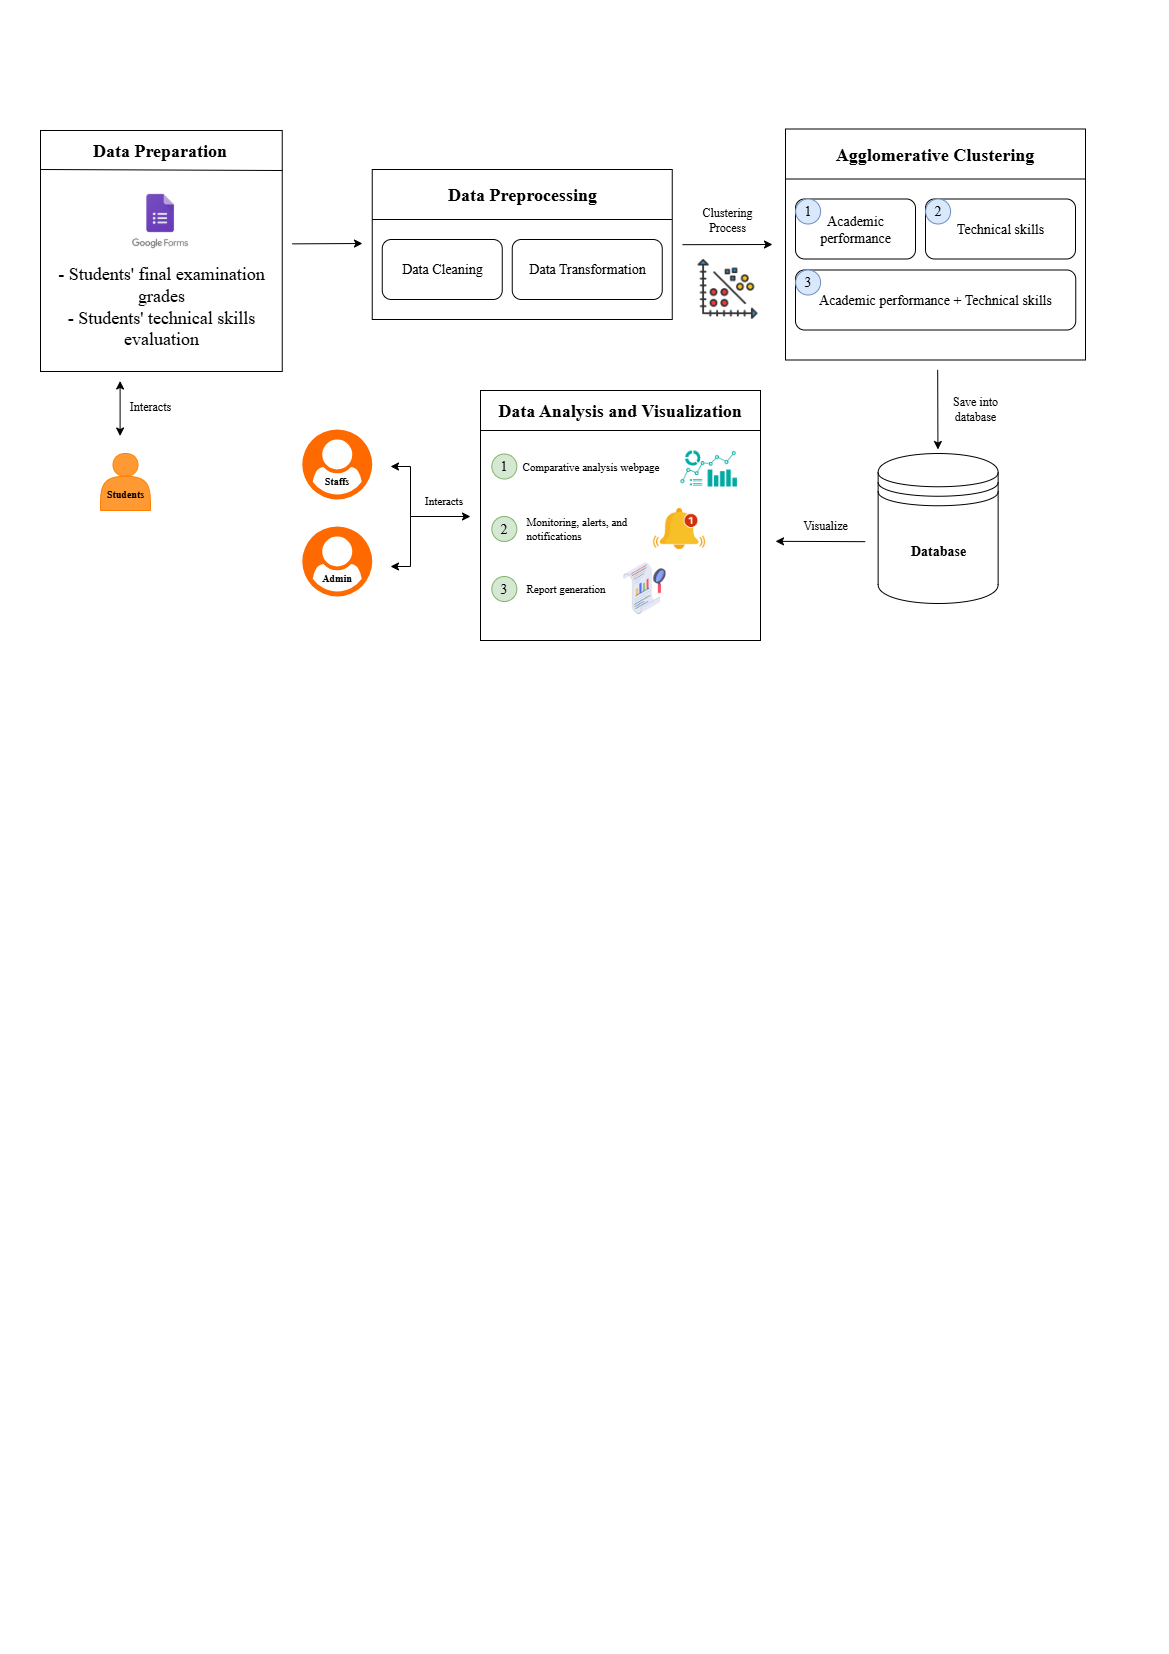

The diagram above was exported from draw.io. Its source (the exported page's mxGraphModel, read from the mxfile embedded in the PNG):
<mxGraphModel dx="1572" dy="996" grid="1" gridSize="10" guides="1" tooltips="1" connect="1" arrows="1" fold="1" page="1" pageScale="1" pageWidth="1169" pageHeight="827" background="none" math="0" shadow="0">
  <root>
    <mxCell id="0" />
    <mxCell id="1" parent="0" />
    <mxCell id="GN-_Hpv68T5dXaarQuHu-3" value="" style="endArrow=classic;html=1;rounded=0;" parent="1" edge="1">
      <mxGeometry width="50" height="50" relative="1" as="geometry">
        <mxPoint x="291.75" y="243.37" as="sourcePoint" />
        <mxPoint x="362" y="243" as="targetPoint" />
      </mxGeometry>
    </mxCell>
    <mxCell id="GN-_Hpv68T5dXaarQuHu-26" value="&lt;font face=&quot;Times New Roman&quot;&gt;Clustering&lt;/font&gt;&lt;div&gt;&lt;font face=&quot;Times New Roman&quot;&gt;Process&lt;/font&gt;&lt;/div&gt;" style="text;html=1;align=center;verticalAlign=middle;whiteSpace=wrap;rounded=0;" parent="1" vertex="1">
      <mxGeometry x="697.06" y="203.49999999999994" width="60" height="30" as="geometry" />
    </mxCell>
    <mxCell id="GN-_Hpv68T5dXaarQuHu-28" value="" style="endArrow=classic;html=1;rounded=0;" parent="1" edge="1">
      <mxGeometry width="50" height="50" relative="1" as="geometry">
        <mxPoint x="682" y="244.19000000000005" as="sourcePoint" />
        <mxPoint x="772" y="244" as="targetPoint" />
      </mxGeometry>
    </mxCell>
    <mxCell id="GN-_Hpv68T5dXaarQuHu-29" value="&lt;font face=&quot;Times New Roman&quot; style=&quot;font-size: 14px;&quot;&gt;&lt;b&gt;Database&lt;/b&gt;&lt;/font&gt;" style="shape=datastore;whiteSpace=wrap;html=1;" parent="1" vertex="1">
      <mxGeometry x="877.63" y="453" width="120" height="150" as="geometry" />
    </mxCell>
    <mxCell id="GN-_Hpv68T5dXaarQuHu-31" value="" style="shape=image;verticalLabelPosition=bottom;labelBackgroundColor=default;verticalAlign=top;aspect=fixed;imageAspect=0;image=https://cdn-icons-png.flaticon.com/512/8687/8687532.png;" parent="1" vertex="1">
      <mxGeometry x="697.06" y="258.5" width="59.87" height="59.87" as="geometry" />
    </mxCell>
    <mxCell id="P4Ddx4T1MKGt76Hlq_YM-1" value="" style="endArrow=classic;html=1;rounded=0;" parent="1" edge="1">
      <mxGeometry width="50" height="50" relative="1" as="geometry">
        <mxPoint x="937.18" y="369.37" as="sourcePoint" />
        <mxPoint x="937.4399999999999" y="449.0000000000001" as="targetPoint" />
      </mxGeometry>
    </mxCell>
    <mxCell id="P4Ddx4T1MKGt76Hlq_YM-4" value="" style="endArrow=classic;html=1;rounded=0;startArrow=none;startFill=0;" parent="1" edge="1">
      <mxGeometry width="50" height="50" relative="1" as="geometry">
        <mxPoint x="864.74" y="541.16" as="sourcePoint" />
        <mxPoint x="775" y="540.83" as="targetPoint" />
      </mxGeometry>
    </mxCell>
    <mxCell id="P4Ddx4T1MKGt76Hlq_YM-5" value="&lt;font face=&quot;Times New Roman&quot;&gt;Save into&lt;/font&gt;&lt;div&gt;&lt;font face=&quot;Times New Roman&quot;&gt;database&lt;/font&gt;&lt;/div&gt;" style="text;html=1;align=center;verticalAlign=middle;whiteSpace=wrap;rounded=0;" parent="1" vertex="1">
      <mxGeometry x="950.13" y="393" width="50" height="30" as="geometry" />
    </mxCell>
    <mxCell id="P4Ddx4T1MKGt76Hlq_YM-14" value="" style="group" parent="1" vertex="1" connectable="0">
      <mxGeometry x="371.75" y="169" width="300" height="150" as="geometry" />
    </mxCell>
    <mxCell id="GN-_Hpv68T5dXaarQuHu-4" value="" style="rounded=0;whiteSpace=wrap;html=1;container=0;" parent="P4Ddx4T1MKGt76Hlq_YM-14" vertex="1">
      <mxGeometry width="300" height="150" as="geometry" />
    </mxCell>
    <mxCell id="GN-_Hpv68T5dXaarQuHu-5" value="" style="endArrow=none;html=1;rounded=0;" parent="P4Ddx4T1MKGt76Hlq_YM-14" edge="1">
      <mxGeometry width="50" height="50" relative="1" as="geometry">
        <mxPoint y="50" as="sourcePoint" />
        <mxPoint x="300" y="50" as="targetPoint" />
      </mxGeometry>
    </mxCell>
    <mxCell id="GN-_Hpv68T5dXaarQuHu-7" value="&lt;font face=&quot;Times New Roman&quot; style=&quot;font-size: 18px;&quot;&gt;&lt;b style=&quot;&quot;&gt;Data Preprocessing&lt;/b&gt;&lt;/font&gt;" style="text;html=1;align=center;verticalAlign=middle;whiteSpace=wrap;rounded=0;container=0;" parent="P4Ddx4T1MKGt76Hlq_YM-14" vertex="1">
      <mxGeometry x="55" y="10" width="190" height="30" as="geometry" />
    </mxCell>
    <mxCell id="GN-_Hpv68T5dXaarQuHu-8" value="&lt;font style=&quot;font-size: 14px;&quot; face=&quot;Times New Roman&quot;&gt;Data Cleaning&lt;/font&gt;" style="rounded=1;whiteSpace=wrap;html=1;container=0;" parent="P4Ddx4T1MKGt76Hlq_YM-14" vertex="1">
      <mxGeometry x="10" y="70" width="120" height="60" as="geometry" />
    </mxCell>
    <mxCell id="GN-_Hpv68T5dXaarQuHu-9" value="&lt;font style=&quot;font-size: 14px;&quot; face=&quot;Times New Roman&quot;&gt;Data Transformation&lt;/font&gt;" style="rounded=1;whiteSpace=wrap;html=1;container=0;" parent="P4Ddx4T1MKGt76Hlq_YM-14" vertex="1">
      <mxGeometry x="140" y="70" width="150" height="60" as="geometry" />
    </mxCell>
    <mxCell id="GN-_Hpv68T5dXaarQuHu-35" value="" style="rounded=0;whiteSpace=wrap;html=1;container=0;" parent="1" vertex="1">
      <mxGeometry x="785" y="128.5" width="300" height="231" as="geometry" />
    </mxCell>
    <mxCell id="GN-_Hpv68T5dXaarQuHu-36" value="" style="endArrow=none;html=1;rounded=0;" parent="1" edge="1">
      <mxGeometry width="50" height="50" relative="1" as="geometry">
        <mxPoint x="785" y="178.5" as="sourcePoint" />
        <mxPoint x="1085" y="178.5" as="targetPoint" />
      </mxGeometry>
    </mxCell>
    <mxCell id="GN-_Hpv68T5dXaarQuHu-37" value="&lt;font face=&quot;Times New Roman&quot; style=&quot;font-size: 18px;&quot;&gt;&lt;b style=&quot;&quot;&gt;Agglomerative Clustering&lt;/b&gt;&lt;/font&gt;" style="text;html=1;align=center;verticalAlign=middle;whiteSpace=wrap;rounded=0;container=0;" parent="1" vertex="1">
      <mxGeometry x="817.37" y="138.5" width="235.25" height="30" as="geometry" />
    </mxCell>
    <mxCell id="GN-_Hpv68T5dXaarQuHu-38" value="&lt;font style=&quot;font-size: 14px;&quot; face=&quot;Times New Roman&quot;&gt;Academic&lt;/font&gt;&lt;div&gt;&lt;font style=&quot;font-size: 14px;&quot; face=&quot;Times New Roman&quot;&gt;performance&lt;/font&gt;&lt;/div&gt;" style="rounded=1;whiteSpace=wrap;html=1;container=0;" parent="1" vertex="1">
      <mxGeometry x="795" y="198.5" width="120" height="60" as="geometry" />
    </mxCell>
    <mxCell id="GN-_Hpv68T5dXaarQuHu-39" value="&lt;font style=&quot;font-size: 14px;&quot; face=&quot;Times New Roman&quot;&gt;Technical skills&lt;/font&gt;" style="rounded=1;whiteSpace=wrap;html=1;container=0;" parent="1" vertex="1">
      <mxGeometry x="925" y="198.5" width="150" height="60" as="geometry" />
    </mxCell>
    <mxCell id="GN-_Hpv68T5dXaarQuHu-41" value="&lt;font style=&quot;font-size: 14px;&quot; face=&quot;Times New Roman&quot;&gt;Academic performance + Technical skills&lt;/font&gt;" style="rounded=1;whiteSpace=wrap;html=1;container=0;" parent="1" vertex="1">
      <mxGeometry x="795" y="269.5" width="280.25" height="60" as="geometry" />
    </mxCell>
    <mxCell id="P4Ddx4T1MKGt76Hlq_YM-31" value="" style="endArrow=classic;startArrow=classic;html=1;rounded=0;" parent="1" edge="1">
      <mxGeometry width="50" height="50" relative="1" as="geometry">
        <mxPoint x="119.6" y="435.5" as="sourcePoint" />
        <mxPoint x="119.6" y="380.5" as="targetPoint" />
      </mxGeometry>
    </mxCell>
    <mxCell id="P4Ddx4T1MKGt76Hlq_YM-32" value="&lt;font face=&quot;Times New Roman&quot;&gt;Interacts&lt;/font&gt;" style="text;html=1;align=center;verticalAlign=middle;whiteSpace=wrap;rounded=0;" parent="1" vertex="1">
      <mxGeometry x="120" y="390.5" width="60" height="30" as="geometry" />
    </mxCell>
    <mxCell id="P4Ddx4T1MKGt76Hlq_YM-36" value="" style="group" parent="1" vertex="1" connectable="0">
      <mxGeometry x="480" y="414" width="288.13" height="320" as="geometry" />
    </mxCell>
    <mxCell id="P4Ddx4T1MKGt76Hlq_YM-16" value="" style="rounded=0;whiteSpace=wrap;html=1;container=0;" parent="P4Ddx4T1MKGt76Hlq_YM-36" vertex="1">
      <mxGeometry y="-24" width="280" height="250" as="geometry" />
    </mxCell>
    <mxCell id="P4Ddx4T1MKGt76Hlq_YM-17" value="" style="endArrow=none;html=1;rounded=0;" parent="P4Ddx4T1MKGt76Hlq_YM-36" edge="1">
      <mxGeometry width="50" height="50" relative="1" as="geometry">
        <mxPoint y="15.999090909090853" as="sourcePoint" />
        <mxPoint x="280" y="16" as="targetPoint" />
      </mxGeometry>
    </mxCell>
    <mxCell id="P4Ddx4T1MKGt76Hlq_YM-18" value="&lt;font face=&quot;Times New Roman&quot; style=&quot;font-size: 18px;&quot;&gt;&lt;b style=&quot;&quot;&gt;Data Analysis and Visualization&lt;/b&gt;&lt;/font&gt;" style="text;html=1;align=center;verticalAlign=middle;whiteSpace=wrap;rounded=0;container=0;" parent="P4Ddx4T1MKGt76Hlq_YM-36" vertex="1">
      <mxGeometry x="14.329999999999998" y="-24" width="251.34" height="40" as="geometry" />
    </mxCell>
    <mxCell id="P4Ddx4T1MKGt76Hlq_YM-35" value="&lt;font face=&quot;Times New Roman&quot;&gt;&lt;span&gt;Comparative analysis webpage&lt;/span&gt;&lt;/font&gt;" style="text;html=1;align=center;verticalAlign=middle;whiteSpace=wrap;rounded=0;container=0;fontSize=11;" parent="P4Ddx4T1MKGt76Hlq_YM-36" vertex="1">
      <mxGeometry x="36.34" y="40" width="148.66" height="24" as="geometry" />
    </mxCell>
    <mxCell id="orqLcMmtpXgD2hgfvymI-21" value="" style="shape=image;verticalLabelPosition=bottom;labelBackgroundColor=default;verticalAlign=top;aspect=fixed;imageAspect=0;image=https://media-public.canva.com/DTu4o/MAE-c1DTu4o/1/tl.png;imageBorder=none;" parent="P4Ddx4T1MKGt76Hlq_YM-36" vertex="1">
      <mxGeometry x="200" y="36" width="56.41" height="36" as="geometry" />
    </mxCell>
    <mxCell id="orqLcMmtpXgD2hgfvymI-22" value="&lt;font style=&quot;font-size: 14px;&quot; face=&quot;Times New Roman&quot;&gt;1&lt;/font&gt;" style="ellipse;whiteSpace=wrap;html=1;aspect=fixed;fillColor=#d5e8d4;strokeColor=#82b366;" parent="P4Ddx4T1MKGt76Hlq_YM-36" vertex="1">
      <mxGeometry x="11.340000000000003" y="39.5" width="25" height="25" as="geometry" />
    </mxCell>
    <mxCell id="orqLcMmtpXgD2hgfvymI-24" value="&lt;span style=&quot;font-family: &amp;quot;Times New Roman&amp;quot;;&quot;&gt;Monitoring, alerts, and notifications&lt;/span&gt;" style="text;html=1;align=left;verticalAlign=middle;whiteSpace=wrap;rounded=0;container=0;fontSize=11;" parent="P4Ddx4T1MKGt76Hlq_YM-36" vertex="1">
      <mxGeometry x="43.84" y="102" width="133.66" height="24" as="geometry" />
    </mxCell>
    <mxCell id="orqLcMmtpXgD2hgfvymI-25" value="&lt;font style=&quot;font-size: 14px;&quot; face=&quot;Times New Roman&quot;&gt;2&lt;/font&gt;" style="ellipse;whiteSpace=wrap;html=1;aspect=fixed;fillColor=#d5e8d4;strokeColor=#82b366;" parent="P4Ddx4T1MKGt76Hlq_YM-36" vertex="1">
      <mxGeometry x="11.340000000000032" y="102" width="25" height="25" as="geometry" />
    </mxCell>
    <mxCell id="orqLcMmtpXgD2hgfvymI-28" value="&lt;font style=&quot;font-size: 14px;&quot; face=&quot;Times New Roman&quot;&gt;3&lt;/font&gt;" style="ellipse;whiteSpace=wrap;html=1;aspect=fixed;fillColor=#d5e8d4;strokeColor=#82b366;" parent="P4Ddx4T1MKGt76Hlq_YM-36" vertex="1">
      <mxGeometry x="11.340000000000003" y="162" width="25" height="25" as="geometry" />
    </mxCell>
    <mxCell id="orqLcMmtpXgD2hgfvymI-27" value="&lt;span style=&quot;font-family: &amp;quot;Times New Roman&amp;quot;;&quot;&gt;Report generation&lt;/span&gt;" style="text;html=1;align=left;verticalAlign=middle;whiteSpace=wrap;rounded=0;container=0;fontSize=11;" parent="P4Ddx4T1MKGt76Hlq_YM-36" vertex="1">
      <mxGeometry x="43.839999999999975" y="162" width="110" height="24" as="geometry" />
    </mxCell>
    <mxCell id="orqLcMmtpXgD2hgfvymI-29" value="" style="shape=image;verticalLabelPosition=bottom;labelBackgroundColor=default;verticalAlign=top;aspect=fixed;imageAspect=0;image=https://media-public.canva.com/8Dui4/MAFmoJ8Dui4/1/tl.png;" parent="P4Ddx4T1MKGt76Hlq_YM-36" vertex="1">
      <mxGeometry x="143" y="147.86" width="42" height="52.27" as="geometry" />
    </mxCell>
    <mxCell id="P4Ddx4T1MKGt76Hlq_YM-44" value="" style="group" parent="P4Ddx4T1MKGt76Hlq_YM-36" vertex="1" connectable="0">
      <mxGeometry x="-178.25" y="112" width="70" height="70" as="geometry" />
    </mxCell>
    <mxCell id="P4Ddx4T1MKGt76Hlq_YM-37" value="" style="points=[];aspect=fixed;html=1;align=center;shadow=0;dashed=0;fillColor=#FF6A00;strokeColor=none;shape=mxgraph.alibaba_cloud.user;" parent="P4Ddx4T1MKGt76Hlq_YM-44" vertex="1">
      <mxGeometry width="70" height="70" as="geometry" />
    </mxCell>
    <mxCell id="P4Ddx4T1MKGt76Hlq_YM-42" value="&lt;font style=&quot;font-size: 10px;&quot; face=&quot;Times New Roman&quot;&gt;Admin&lt;/font&gt;" style="text;html=1;align=center;verticalAlign=middle;whiteSpace=wrap;rounded=0;fontStyle=1" parent="P4Ddx4T1MKGt76Hlq_YM-44" vertex="1">
      <mxGeometry x="11.666666666666666" y="38.888888888888886" width="46.666666666666664" height="23.333333333333332" as="geometry" />
    </mxCell>
    <mxCell id="orqLcMmtpXgD2hgfvymI-1" value="" style="group" parent="P4Ddx4T1MKGt76Hlq_YM-36" vertex="1" connectable="0">
      <mxGeometry x="-178.25" y="15" width="70" height="70" as="geometry" />
    </mxCell>
    <mxCell id="orqLcMmtpXgD2hgfvymI-2" value="" style="points=[];aspect=fixed;html=1;align=center;shadow=0;dashed=0;fillColor=#FF6A00;strokeColor=none;shape=mxgraph.alibaba_cloud.user;" parent="orqLcMmtpXgD2hgfvymI-1" vertex="1">
      <mxGeometry width="70" height="70" as="geometry" />
    </mxCell>
    <mxCell id="orqLcMmtpXgD2hgfvymI-3" value="&lt;font style=&quot;font-size: 10px;&quot; face=&quot;Times New Roman&quot;&gt;Staffs&lt;/font&gt;" style="text;html=1;align=center;verticalAlign=middle;whiteSpace=wrap;rounded=0;fontStyle=1" parent="orqLcMmtpXgD2hgfvymI-1" vertex="1">
      <mxGeometry x="11.666666666666666" y="38.888888888888886" width="46.666666666666664" height="23.333333333333332" as="geometry" />
    </mxCell>
    <mxCell id="orqLcMmtpXgD2hgfvymI-12" value="" style="endArrow=classic;html=1;rounded=0;endFill=1;" parent="P4Ddx4T1MKGt76Hlq_YM-36" edge="1">
      <mxGeometry width="50" height="50" relative="1" as="geometry">
        <mxPoint x="-70" y="102" as="sourcePoint" />
        <mxPoint x="-90" y="52" as="targetPoint" />
        <Array as="points">
          <mxPoint x="-70" y="102" />
          <mxPoint x="-70" y="52" />
        </Array>
      </mxGeometry>
    </mxCell>
    <mxCell id="orqLcMmtpXgD2hgfvymI-15" value="" style="endArrow=none;html=1;rounded=0;startArrow=classic;startFill=1;" parent="P4Ddx4T1MKGt76Hlq_YM-36" edge="1">
      <mxGeometry width="50" height="50" relative="1" as="geometry">
        <mxPoint x="-90" y="152" as="sourcePoint" />
        <mxPoint x="-70" y="102" as="targetPoint" />
        <Array as="points">
          <mxPoint x="-70" y="152" />
        </Array>
      </mxGeometry>
    </mxCell>
    <mxCell id="orqLcMmtpXgD2hgfvymI-16" value="" style="endArrow=classic;html=1;rounded=0;" parent="P4Ddx4T1MKGt76Hlq_YM-36" edge="1">
      <mxGeometry width="50" height="50" relative="1" as="geometry">
        <mxPoint x="-70" y="102" as="sourcePoint" />
        <mxPoint x="-10" y="102" as="targetPoint" />
      </mxGeometry>
    </mxCell>
    <mxCell id="orqLcMmtpXgD2hgfvymI-17" value="Interacts" style="edgeLabel;html=1;align=center;verticalAlign=middle;resizable=0;points=[];fontFamily=Times New Roman;" parent="orqLcMmtpXgD2hgfvymI-16" vertex="1" connectable="0">
      <mxGeometry x="-0.2548" relative="1" as="geometry">
        <mxPoint x="10" y="-17" as="offset" />
      </mxGeometry>
    </mxCell>
    <mxCell id="orqLcMmtpXgD2hgfvymI-26" value="" style="shape=image;verticalLabelPosition=bottom;labelBackgroundColor=default;verticalAlign=top;aspect=fixed;imageAspect=0;image=https://media-public.canva.com/IGbYw/MAEgaiIGbYw/1/tl.png;" parent="P4Ddx4T1MKGt76Hlq_YM-36" vertex="1">
      <mxGeometry x="170" y="93.5" width="54.6" height="41" as="geometry" />
    </mxCell>
    <mxCell id="P4Ddx4T1MKGt76Hlq_YM-48" value="&lt;font style=&quot;font-size: 14px;&quot; face=&quot;Times New Roman&quot;&gt;1&lt;/font&gt;" style="ellipse;whiteSpace=wrap;html=1;aspect=fixed;fillColor=#dae8fc;strokeColor=#6c8ebf;" parent="1" vertex="1">
      <mxGeometry x="795.13" y="198.5" width="25" height="25" as="geometry" />
    </mxCell>
    <mxCell id="P4Ddx4T1MKGt76Hlq_YM-49" value="&lt;font style=&quot;font-size: 14px;&quot; face=&quot;Times New Roman&quot;&gt;2&lt;/font&gt;" style="ellipse;whiteSpace=wrap;html=1;aspect=fixed;fillColor=#dae8fc;strokeColor=#6c8ebf;" parent="1" vertex="1">
      <mxGeometry x="925.13" y="198.5" width="25" height="25" as="geometry" />
    </mxCell>
    <mxCell id="P4Ddx4T1MKGt76Hlq_YM-50" value="&lt;font style=&quot;font-size: 14px;&quot; face=&quot;Times New Roman&quot;&gt;3&lt;/font&gt;" style="ellipse;whiteSpace=wrap;html=1;aspect=fixed;fillColor=#dae8fc;strokeColor=#6c8ebf;" parent="1" vertex="1">
      <mxGeometry x="795.13" y="269.5" width="25" height="25" as="geometry" />
    </mxCell>
    <mxCell id="P4Ddx4T1MKGt76Hlq_YM-54" value="" style="group" parent="1" vertex="1" connectable="0">
      <mxGeometry x="100" y="453" width="50" height="57" as="geometry" />
    </mxCell>
    <mxCell id="P4Ddx4T1MKGt76Hlq_YM-30" value="" style="shape=actor;whiteSpace=wrap;html=1;fillColor=#FF9933;strokeColor=#FF8000;" parent="P4Ddx4T1MKGt76Hlq_YM-54" vertex="1">
      <mxGeometry width="50" height="57" as="geometry" />
    </mxCell>
    <mxCell id="P4Ddx4T1MKGt76Hlq_YM-33" value="&lt;font style=&quot;font-size: 10px;&quot; face=&quot;Times New Roman&quot;&gt;&lt;b&gt;Students&lt;/b&gt;&lt;/font&gt;" style="text;html=1;align=center;verticalAlign=middle;whiteSpace=wrap;rounded=0;" parent="P4Ddx4T1MKGt76Hlq_YM-54" vertex="1">
      <mxGeometry y="33.25" width="50" height="14.25" as="geometry" />
    </mxCell>
    <mxCell id="P4Ddx4T1MKGt76Hlq_YM-56" value="&lt;font face=&quot;Times New Roman&quot;&gt;Visualize&lt;/font&gt;" style="text;html=1;align=center;verticalAlign=middle;whiteSpace=wrap;rounded=0;" parent="1" vertex="1">
      <mxGeometry x="795" y="510.00000000000006" width="60" height="30" as="geometry" />
    </mxCell>
    <mxCell id="orqLcMmtpXgD2hgfvymI-18" value="" style="group;align=left;" parent="1" vertex="1" connectable="0">
      <mxGeometry x="40" y="130" width="792" height="740" as="geometry" />
    </mxCell>
    <mxCell id="GN-_Hpv68T5dXaarQuHu-11" value="" style="rounded=0;whiteSpace=wrap;html=1;container=0;" parent="orqLcMmtpXgD2hgfvymI-18" vertex="1">
      <mxGeometry width="241.75" height="241" as="geometry" />
    </mxCell>
    <mxCell id="GN-_Hpv68T5dXaarQuHu-12" value="" style="endArrow=none;html=1;rounded=0;exitX=0;exitY=1;exitDx=0;exitDy=0;" parent="orqLcMmtpXgD2hgfvymI-18" source="GN-_Hpv68T5dXaarQuHu-13" edge="1">
      <mxGeometry width="50" height="50" relative="1" as="geometry">
        <mxPoint x="71.75" y="40.00333333333333" as="sourcePoint" />
        <mxPoint x="241.75" y="40.00333333333333" as="targetPoint" />
      </mxGeometry>
    </mxCell>
    <mxCell id="GN-_Hpv68T5dXaarQuHu-2" value="" style="shape=image;verticalLabelPosition=bottom;labelBackgroundColor=default;verticalAlign=top;aspect=fixed;imageAspect=0;image=https://corkboardconcepts.com/wp-content/uploads/2021/04/GFLogo-1024x965.png;container=0;" parent="orqLcMmtpXgD2hgfvymI-18" vertex="1">
      <mxGeometry x="82.54" y="54.44" width="74.28" height="70" as="geometry" />
    </mxCell>
    <mxCell id="GN-_Hpv68T5dXaarQuHu-13" value="&lt;font face=&quot;Times New Roman&quot; style=&quot;font-size: 18px;&quot;&gt;&lt;b style=&quot;&quot;&gt;Data Preparation&lt;/b&gt;&lt;/font&gt;" style="text;html=1;align=center;verticalAlign=middle;whiteSpace=wrap;rounded=0;container=0;" parent="orqLcMmtpXgD2hgfvymI-18" vertex="1">
      <mxGeometry width="239.37" height="39" as="geometry" />
    </mxCell>
    <mxCell id="orqLcMmtpXgD2hgfvymI-11" value="&lt;font face=&quot;Times New Roman&quot;&gt;&lt;span style=&quot;font-size: 18px;&quot;&gt;- Students' final examination grades&lt;/span&gt;&lt;/font&gt;&lt;div&gt;&lt;font face=&quot;Times New Roman&quot;&gt;&lt;span style=&quot;font-size: 18px;&quot;&gt;- Students' technical skills evaluation&lt;/span&gt;&lt;/font&gt;&lt;/div&gt;" style="text;html=1;align=center;verticalAlign=middle;whiteSpace=wrap;rounded=0;container=0;" parent="orqLcMmtpXgD2hgfvymI-18" vertex="1">
      <mxGeometry x="12" y="130.5" width="218" height="90" as="geometry" />
    </mxCell>
  </root>
</mxGraphModel>